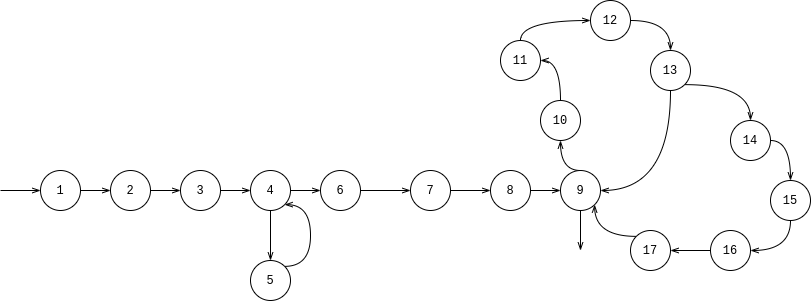

The diagram above was exported from draw.io. Its source (the exported page's mxGraphModel, read from the mxfile embedded in the PNG):
<mxGraphModel dx="1422" dy="824" grid="1" gridSize="10" guides="1" tooltips="1" connect="1" arrows="1" fold="1" page="1" pageScale="1" pageWidth="850" pageHeight="1100" math="0" shadow="0">
  <root>
    <mxCell id="0" />
    <mxCell id="1" parent="0" />
    <mxCell id="4hMgDsl5KA4duP4OjB74-3" style="edgeStyle=orthogonalEdgeStyle;rounded=0;orthogonalLoop=1;jettySize=auto;html=1;exitX=1;exitY=0.5;exitDx=0;exitDy=0;fontFamily=Courier New;endArrow=openThin;endFill=0;" parent="1" source="4hMgDsl5KA4duP4OjB74-1" target="4hMgDsl5KA4duP4OjB74-2" edge="1">
      <mxGeometry relative="1" as="geometry" />
    </mxCell>
    <mxCell id="4hMgDsl5KA4duP4OjB74-98" style="edgeStyle=orthogonalEdgeStyle;curved=1;rounded=0;orthogonalLoop=1;jettySize=auto;html=1;exitX=0;exitY=0.5;exitDx=0;exitDy=0;fontFamily=Courier New;endArrow=openThin;endFill=0;entryX=0;entryY=0.5;entryDx=0;entryDy=0;" parent="1" target="4hMgDsl5KA4duP4OjB74-1" edge="1">
      <mxGeometry relative="1" as="geometry">
        <mxPoint x="20" y="230" as="sourcePoint" />
      </mxGeometry>
    </mxCell>
    <mxCell id="4hMgDsl5KA4duP4OjB74-1" value="1" style="ellipse;whiteSpace=wrap;html=1;aspect=fixed;fontFamily=Courier New;" parent="1" vertex="1">
      <mxGeometry x="60" y="210" width="40" height="40" as="geometry" />
    </mxCell>
    <mxCell id="4hMgDsl5KA4duP4OjB74-5" style="edgeStyle=orthogonalEdgeStyle;rounded=0;orthogonalLoop=1;jettySize=auto;html=1;exitX=1;exitY=0.5;exitDx=0;exitDy=0;entryX=0;entryY=0.5;entryDx=0;entryDy=0;fontFamily=Courier New;endArrow=openThin;endFill=0;" parent="1" source="4hMgDsl5KA4duP4OjB74-2" target="4hMgDsl5KA4duP4OjB74-4" edge="1">
      <mxGeometry relative="1" as="geometry" />
    </mxCell>
    <mxCell id="4hMgDsl5KA4duP4OjB74-2" value="2" style="ellipse;whiteSpace=wrap;html=1;aspect=fixed;fontFamily=Courier New;" parent="1" vertex="1">
      <mxGeometry x="130" y="210" width="40" height="40" as="geometry" />
    </mxCell>
    <mxCell id="4hMgDsl5KA4duP4OjB74-10" style="edgeStyle=orthogonalEdgeStyle;curved=1;rounded=0;orthogonalLoop=1;jettySize=auto;html=1;exitX=1;exitY=0.5;exitDx=0;exitDy=0;entryX=0;entryY=0.5;entryDx=0;entryDy=0;fontFamily=Courier New;endArrow=openThin;endFill=0;" parent="1" source="4hMgDsl5KA4duP4OjB74-4" target="4hMgDsl5KA4duP4OjB74-9" edge="1">
      <mxGeometry relative="1" as="geometry" />
    </mxCell>
    <mxCell id="4hMgDsl5KA4duP4OjB74-4" value="3" style="ellipse;whiteSpace=wrap;html=1;aspect=fixed;fontFamily=Courier New;" parent="1" vertex="1">
      <mxGeometry x="200" y="210" width="40" height="40" as="geometry" />
    </mxCell>
    <mxCell id="4hMgDsl5KA4duP4OjB74-15" style="edgeStyle=orthogonalEdgeStyle;curved=1;rounded=0;orthogonalLoop=1;jettySize=auto;html=1;exitX=0.5;exitY=1;exitDx=0;exitDy=0;fontFamily=Courier New;endArrow=openThin;endFill=0;" parent="1" source="4hMgDsl5KA4duP4OjB74-9" target="4hMgDsl5KA4duP4OjB74-14" edge="1">
      <mxGeometry relative="1" as="geometry" />
    </mxCell>
    <mxCell id="4hMgDsl5KA4duP4OjB74-29" style="edgeStyle=orthogonalEdgeStyle;curved=1;rounded=0;orthogonalLoop=1;jettySize=auto;html=1;exitX=1;exitY=0.5;exitDx=0;exitDy=0;entryX=0;entryY=0.5;entryDx=0;entryDy=0;fontFamily=Courier New;endArrow=openThin;endFill=0;" parent="1" source="4hMgDsl5KA4duP4OjB74-9" target="4hMgDsl5KA4duP4OjB74-17" edge="1">
      <mxGeometry relative="1" as="geometry" />
    </mxCell>
    <mxCell id="4hMgDsl5KA4duP4OjB74-9" value="4" style="ellipse;whiteSpace=wrap;html=1;aspect=fixed;fontFamily=Courier New;" parent="1" vertex="1">
      <mxGeometry x="270" y="210" width="40" height="40" as="geometry" />
    </mxCell>
    <mxCell id="4hMgDsl5KA4duP4OjB74-28" style="edgeStyle=orthogonalEdgeStyle;curved=1;rounded=0;orthogonalLoop=1;jettySize=auto;html=1;exitX=1;exitY=0;exitDx=0;exitDy=0;entryX=1;entryY=1;entryDx=0;entryDy=0;fontFamily=Courier New;endArrow=openThin;endFill=0;" parent="1" source="4hMgDsl5KA4duP4OjB74-14" target="4hMgDsl5KA4duP4OjB74-9" edge="1">
      <mxGeometry relative="1" as="geometry">
        <Array as="points">
          <mxPoint x="330" y="306" />
          <mxPoint x="330" y="244" />
        </Array>
      </mxGeometry>
    </mxCell>
    <mxCell id="4hMgDsl5KA4duP4OjB74-14" value="5" style="ellipse;whiteSpace=wrap;html=1;aspect=fixed;fontFamily=Courier New;" parent="1" vertex="1">
      <mxGeometry x="270" y="300" width="40" height="40" as="geometry" />
    </mxCell>
    <mxCell id="4hMgDsl5KA4duP4OjB74-30" style="edgeStyle=orthogonalEdgeStyle;curved=1;rounded=0;orthogonalLoop=1;jettySize=auto;html=1;exitX=1;exitY=0.5;exitDx=0;exitDy=0;entryX=0;entryY=0.5;entryDx=0;entryDy=0;fontFamily=Courier New;endArrow=openThin;endFill=0;" parent="1" source="4hMgDsl5KA4duP4OjB74-17" target="4hMgDsl5KA4duP4OjB74-18" edge="1">
      <mxGeometry relative="1" as="geometry" />
    </mxCell>
    <mxCell id="4hMgDsl5KA4duP4OjB74-17" value="6" style="ellipse;whiteSpace=wrap;html=1;aspect=fixed;fontFamily=Courier New;" parent="1" vertex="1">
      <mxGeometry x="340" y="210" width="40" height="40" as="geometry" />
    </mxCell>
    <mxCell id="4hMgDsl5KA4duP4OjB74-31" value="" style="edgeStyle=orthogonalEdgeStyle;curved=1;rounded=0;orthogonalLoop=1;jettySize=auto;html=1;fontFamily=Courier New;endArrow=openThin;endFill=0;" parent="1" source="4hMgDsl5KA4duP4OjB74-18" target="4hMgDsl5KA4duP4OjB74-19" edge="1">
      <mxGeometry relative="1" as="geometry" />
    </mxCell>
    <mxCell id="4hMgDsl5KA4duP4OjB74-18" value="7" style="ellipse;whiteSpace=wrap;html=1;aspect=fixed;fontFamily=Courier New;" parent="1" vertex="1">
      <mxGeometry x="430" y="210" width="40" height="40" as="geometry" />
    </mxCell>
    <mxCell id="4hMgDsl5KA4duP4OjB74-61" value="" style="edgeStyle=orthogonalEdgeStyle;curved=1;rounded=0;orthogonalLoop=1;jettySize=auto;html=1;fontFamily=Courier New;endArrow=openThin;endFill=0;" parent="1" source="4hMgDsl5KA4duP4OjB74-19" target="4hMgDsl5KA4duP4OjB74-60" edge="1">
      <mxGeometry relative="1" as="geometry" />
    </mxCell>
    <mxCell id="4hMgDsl5KA4duP4OjB74-19" value="8" style="ellipse;whiteSpace=wrap;html=1;aspect=fixed;fontFamily=Courier New;" parent="1" vertex="1">
      <mxGeometry x="510" y="210" width="40" height="40" as="geometry" />
    </mxCell>
    <mxCell id="4hMgDsl5KA4duP4OjB74-89" style="edgeStyle=orthogonalEdgeStyle;curved=1;rounded=0;orthogonalLoop=1;jettySize=auto;html=1;exitX=0.5;exitY=1;exitDx=0;exitDy=0;fontFamily=Courier New;endArrow=openThin;endFill=0;" parent="1" source="4hMgDsl5KA4duP4OjB74-60" edge="1">
      <mxGeometry relative="1" as="geometry">
        <mxPoint x="600" y="290" as="targetPoint" />
      </mxGeometry>
    </mxCell>
    <mxCell id="4hMgDsl5KA4duP4OjB74-95" style="edgeStyle=orthogonalEdgeStyle;curved=1;rounded=0;orthogonalLoop=1;jettySize=auto;html=1;exitX=0.5;exitY=0;exitDx=0;exitDy=0;entryX=0.5;entryY=1;entryDx=0;entryDy=0;fontFamily=Courier New;endArrow=openThin;endFill=0;" parent="1" source="4hMgDsl5KA4duP4OjB74-60" target="4hMgDsl5KA4duP4OjB74-62" edge="1">
      <mxGeometry relative="1" as="geometry" />
    </mxCell>
    <mxCell id="4hMgDsl5KA4duP4OjB74-60" value="9" style="ellipse;whiteSpace=wrap;html=1;aspect=fixed;fontFamily=Courier New;" parent="1" vertex="1">
      <mxGeometry x="580" y="210" width="40" height="40" as="geometry" />
    </mxCell>
    <mxCell id="4hMgDsl5KA4duP4OjB74-97" style="edgeStyle=orthogonalEdgeStyle;curved=1;rounded=0;orthogonalLoop=1;jettySize=auto;html=1;exitX=0.5;exitY=0;exitDx=0;exitDy=0;entryX=1;entryY=0.5;entryDx=0;entryDy=0;fontFamily=Courier New;endArrow=openThin;endFill=0;" parent="1" source="4hMgDsl5KA4duP4OjB74-62" target="4hMgDsl5KA4duP4OjB74-63" edge="1">
      <mxGeometry relative="1" as="geometry" />
    </mxCell>
    <mxCell id="4hMgDsl5KA4duP4OjB74-62" value="10" style="ellipse;whiteSpace=wrap;html=1;aspect=fixed;fontFamily=Courier New;" parent="1" vertex="1">
      <mxGeometry x="560" y="140" width="40" height="40" as="geometry" />
    </mxCell>
    <mxCell id="4hMgDsl5KA4duP4OjB74-76" style="edgeStyle=orthogonalEdgeStyle;curved=1;rounded=0;orthogonalLoop=1;jettySize=auto;html=1;exitX=0.5;exitY=0;exitDx=0;exitDy=0;entryX=0;entryY=0.5;entryDx=0;entryDy=0;fontFamily=Courier New;endArrow=openThin;endFill=0;" parent="1" source="4hMgDsl5KA4duP4OjB74-63" target="4hMgDsl5KA4duP4OjB74-64" edge="1">
      <mxGeometry relative="1" as="geometry" />
    </mxCell>
    <mxCell id="4hMgDsl5KA4duP4OjB74-63" value="11" style="ellipse;whiteSpace=wrap;html=1;aspect=fixed;fontFamily=Courier New;" parent="1" vertex="1">
      <mxGeometry x="520" y="80" width="40" height="40" as="geometry" />
    </mxCell>
    <mxCell id="4hMgDsl5KA4duP4OjB74-77" style="edgeStyle=orthogonalEdgeStyle;curved=1;rounded=0;orthogonalLoop=1;jettySize=auto;html=1;exitX=1;exitY=0.5;exitDx=0;exitDy=0;entryX=0.5;entryY=0;entryDx=0;entryDy=0;fontFamily=Courier New;endArrow=openThin;endFill=0;" parent="1" source="4hMgDsl5KA4duP4OjB74-64" target="4hMgDsl5KA4duP4OjB74-65" edge="1">
      <mxGeometry relative="1" as="geometry" />
    </mxCell>
    <mxCell id="4hMgDsl5KA4duP4OjB74-64" value="12" style="ellipse;whiteSpace=wrap;html=1;aspect=fixed;fontFamily=Courier New;" parent="1" vertex="1">
      <mxGeometry x="610" y="40" width="40" height="40" as="geometry" />
    </mxCell>
    <mxCell id="4hMgDsl5KA4duP4OjB74-78" style="edgeStyle=orthogonalEdgeStyle;curved=1;rounded=0;orthogonalLoop=1;jettySize=auto;html=1;exitX=0.5;exitY=1;exitDx=0;exitDy=0;entryX=1;entryY=0.5;entryDx=0;entryDy=0;fontFamily=Courier New;endArrow=openThin;endFill=0;" parent="1" source="4hMgDsl5KA4duP4OjB74-65" target="4hMgDsl5KA4duP4OjB74-60" edge="1">
      <mxGeometry relative="1" as="geometry" />
    </mxCell>
    <mxCell id="4hMgDsl5KA4duP4OjB74-85" style="edgeStyle=orthogonalEdgeStyle;curved=1;rounded=0;orthogonalLoop=1;jettySize=auto;html=1;exitX=1;exitY=1;exitDx=0;exitDy=0;fontFamily=Courier New;endArrow=openThin;endFill=0;" parent="1" source="4hMgDsl5KA4duP4OjB74-65" target="4hMgDsl5KA4duP4OjB74-79" edge="1">
      <mxGeometry relative="1" as="geometry" />
    </mxCell>
    <mxCell id="4hMgDsl5KA4duP4OjB74-65" value="13" style="ellipse;whiteSpace=wrap;html=1;aspect=fixed;fontFamily=Courier New;" parent="1" vertex="1">
      <mxGeometry x="670" y="90" width="40" height="40" as="geometry" />
    </mxCell>
    <mxCell id="4hMgDsl5KA4duP4OjB74-88" style="edgeStyle=orthogonalEdgeStyle;curved=1;rounded=0;orthogonalLoop=1;jettySize=auto;html=1;exitX=1;exitY=0.5;exitDx=0;exitDy=0;entryX=0.5;entryY=0;entryDx=0;entryDy=0;fontFamily=Courier New;endArrow=openThin;endFill=0;" parent="1" source="4hMgDsl5KA4duP4OjB74-79" target="4hMgDsl5KA4duP4OjB74-80" edge="1">
      <mxGeometry relative="1" as="geometry" />
    </mxCell>
    <mxCell id="4hMgDsl5KA4duP4OjB74-79" value="14" style="ellipse;whiteSpace=wrap;html=1;aspect=fixed;fontFamily=Courier New;" parent="1" vertex="1">
      <mxGeometry x="750" y="160" width="40" height="40" as="geometry" />
    </mxCell>
    <mxCell id="4hMgDsl5KA4duP4OjB74-92" style="edgeStyle=orthogonalEdgeStyle;curved=1;rounded=0;orthogonalLoop=1;jettySize=auto;html=1;exitX=0.5;exitY=1;exitDx=0;exitDy=0;entryX=1;entryY=0.5;entryDx=0;entryDy=0;fontFamily=Courier New;endArrow=openThin;endFill=0;" parent="1" source="4hMgDsl5KA4duP4OjB74-80" target="4hMgDsl5KA4duP4OjB74-81" edge="1">
      <mxGeometry relative="1" as="geometry" />
    </mxCell>
    <mxCell id="4hMgDsl5KA4duP4OjB74-80" value="15" style="ellipse;whiteSpace=wrap;html=1;aspect=fixed;fontFamily=Courier New;" parent="1" vertex="1">
      <mxGeometry x="790" y="220" width="40" height="40" as="geometry" />
    </mxCell>
    <mxCell id="4hMgDsl5KA4duP4OjB74-93" style="edgeStyle=orthogonalEdgeStyle;curved=1;rounded=0;orthogonalLoop=1;jettySize=auto;html=1;exitX=0;exitY=0.5;exitDx=0;exitDy=0;entryX=1;entryY=0.5;entryDx=0;entryDy=0;fontFamily=Courier New;endArrow=openThin;endFill=0;" parent="1" source="4hMgDsl5KA4duP4OjB74-81" target="4hMgDsl5KA4duP4OjB74-82" edge="1">
      <mxGeometry relative="1" as="geometry" />
    </mxCell>
    <mxCell id="4hMgDsl5KA4duP4OjB74-81" value="16" style="ellipse;whiteSpace=wrap;html=1;aspect=fixed;fontFamily=Courier New;" parent="1" vertex="1">
      <mxGeometry x="730" y="270" width="40" height="40" as="geometry" />
    </mxCell>
    <mxCell id="4hMgDsl5KA4duP4OjB74-94" style="edgeStyle=orthogonalEdgeStyle;curved=1;rounded=0;orthogonalLoop=1;jettySize=auto;html=1;exitX=0;exitY=0;exitDx=0;exitDy=0;entryX=1;entryY=1;entryDx=0;entryDy=0;fontFamily=Courier New;endArrow=openThin;endFill=0;" parent="1" source="4hMgDsl5KA4duP4OjB74-82" target="4hMgDsl5KA4duP4OjB74-60" edge="1">
      <mxGeometry relative="1" as="geometry" />
    </mxCell>
    <mxCell id="4hMgDsl5KA4duP4OjB74-82" value="17" style="ellipse;whiteSpace=wrap;html=1;aspect=fixed;fontFamily=Courier New;" parent="1" vertex="1">
      <mxGeometry x="650" y="270" width="40" height="40" as="geometry" />
    </mxCell>
  </root>
</mxGraphModel>